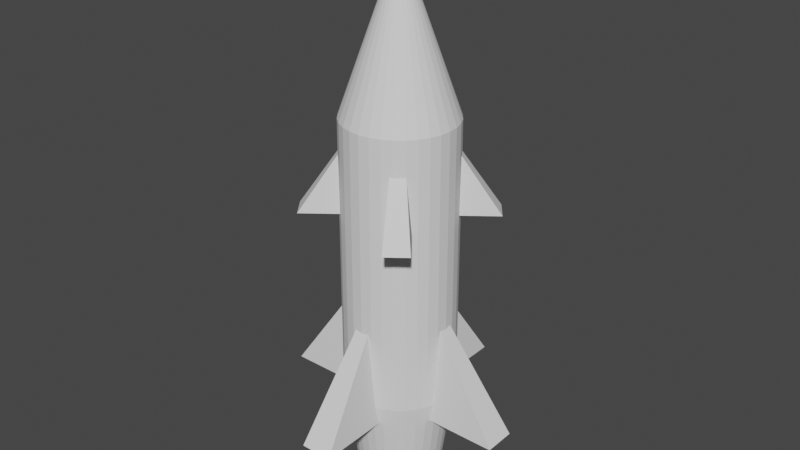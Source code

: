 # Source: 3D_Rocket_Animation_.blend  (saved by Blender 2.90.8; exported with 4.5.12 LTS)
import bpy
from mathutils import Matrix  # noqa: F401  (used for matrix-valued properties, if any)

bpy.ops.wm.read_factory_settings(use_empty=True)
scene = bpy.context.scene
scene.name = 'Scene'

# ---- collections
col_collection = bpy.data.collections.new('Collection'); scene.collection.children.link(col_collection)

# ---- world
world_world = bpy.data.worlds.new('World'); scene.world = world_world
world_world.use_nodes = True; world_world.node_tree.nodes.clear()
_N = world_world.node_tree.nodes; _L = world_world.node_tree.links
n0 = _N.new('ShaderNodeOutputWorld'); n0.name = 'World Output'; n0.location = (300, 300)
n1 = _N.new('ShaderNodeBackground'); n1.name = 'Background'; n1.location = (10, 300)
n1.inputs[0].default_value = (0.05088, 0.05088, 0.05088, 1.0)
_L.new(n1.outputs[0], n0.inputs[0])
n0.is_active_output = True
world_world.color = (0.05088, 0.05088, 0.05088)
world_world.use_sun_shadow = False
world_world.sun_shadow_jitter_overblur = 0.0

# ---- meshes
me_cylinder = bpy.data.meshes.new('Cylinder')
me_cylinder.from_pydata([(-1.718e-08, 0.6502, -1.0), (1.187e-07, 2.85e-07, 1.0), (0.1268, 0.6377, -1.0), (0.2488, 0.6007, -1.0), (0.3612, 0.5406, -1.0), (0.4597, 0.4597, -1.0), (0.5406, 0.3612, -1.0), (0.6007, 0.2488, -1.0), (0.6377, 0.1268, -1.0), (0.6502, 1.266e-07, -1.0), (0.6377, -0.1268, -1.0), (0.6007, -0.2488, -1.0), (0.5406, -0.3612, -1.0), (0.4597, -0.4597, -1.0), (0.3612, -0.5406, -1.0), (0.2488, -0.6007, -1.0), (0.1268, -0.6377, -1.0), (-1.751e-07, -0.6502, -1.0), (-0.1268, -0.6377, -1.0), (-0.2488, -0.6007, -1.0), (-0.3612, -0.5406, -1.0), (-0.4597, -0.4597, -1.0), (-0.5406, -0.3612, -1.0), (-0.6007, -0.2488, -1.0), (-0.6377, -0.1268, -1.0), (-0.6502, 6.92e-07, -1.0), (-0.6377, 0.1268, -1.0), (-0.6007, 0.2488, -1.0), (-0.5406, 0.3612, -1.0), (-0.4597, 0.4597, -1.0), (-0.3612, 0.5406, -1.0), (-0.2488, 0.6007, -1.0), (-0.1268, 0.6377, -1.0), (0.0, 1.0, 0.4055), (0.1951, 0.9808, 0.4055), (0.3827, 0.9239, 0.4055), (0.5556, 0.8315, 0.4055), (0.7071, 0.7071, 0.4055), (0.8315, 0.5556, 0.4055), (0.9239, 0.3827, 0.4055), (0.9808, 0.1951, 0.4055), (1.0, 7.55e-08, 0.4055), (0.9808, -0.1951, 0.4055), (0.9239, -0.3827, 0.4055), (0.8315, -0.5556, 0.4055), (0.7071, -0.7071, 0.4055), (0.5556, -0.8315, 0.4055), (0.3827, -0.9239, 0.4055), (0.1951, -0.9808, 0.4055), (-3.258e-07, -1.0, 0.4055), (-0.1951, -0.9808, 0.4055), (-0.3827, -0.9239, 0.4055), (-0.5556, -0.8315, 0.4055), (-0.7071, -0.7071, 0.4055), (-0.8315, -0.5556, 0.4055), (-0.9239, -0.3827, 0.4055), (-0.9808, -0.1951, 0.4055), (-1.0, 9.656e-07, 0.4055), (-0.9808, 0.1951, 0.4055), (-0.9239, 0.3827, 0.4055), (-0.8315, 0.5556, 0.4055), (-0.7071, 0.7071, 0.4055), (-0.5556, 0.8315, 0.4055), (-0.3827, 0.9239, 0.4055), (-0.1951, 0.9808, 0.4055), (0.1951, 0.9808, -0.6417), (0.3827, 0.9239, -0.6417), (0.5556, 0.8315, -0.6417), (0.7071, 0.7071, -0.6417), (0.8315, 0.5556, -0.6417), (0.9239, 0.3827, -0.6417), (0.9808, 0.1951, -0.6417), (1.0, 7.55e-08, -0.6417), (0.9808, -0.1951, -0.6417), (0.9239, -0.3827, -0.6417), (0.8315, -0.5556, -0.6417), (0.7071, -0.7071, -0.6417), (0.5556, -0.8315, -0.6417), (0.3827, -0.9239, -0.6417), (0.1951, -0.9808, -0.6417), (-3.258e-07, -1.0, -0.6417), (-0.1951, -0.9808, -0.6417), (-0.3827, -0.9239, -0.6417), (-0.5556, -0.8315, -0.6417), (-0.7071, -0.7071, -0.6417), (-0.8315, -0.5556, -0.6417), (-0.9239, -0.3827, -0.6417), (-0.9808, -0.1951, -0.6417), (-1.0, 9.656e-07, -0.6417), (-0.9808, 0.1951, -0.6417), (-0.9239, 0.3827, -0.6417), (-0.8315, 0.5556, -0.6417), (-0.7071, 0.7071, -0.6417), (-0.5556, 0.8315, -0.6417), (-0.3827, 0.9239, -0.6417), (-0.1951, 0.9808, -0.6417), (0.0, 1.0, -0.6417), (2.849e-08, 0.7601, -1.0), (0.1483, 0.7455, -1.0), (0.2909, 0.7022, -1.0), (0.4223, 0.632, -1.0), (0.5374, 0.5374, -1.0), (0.632, 0.4223, -1.0), (0.7022, 0.2909, -1.0), (0.7455, 0.1483, -1.0), (0.7601, 1.258e-07, -1.0), (0.7455, -0.1483, -1.0), (0.7022, -0.2909, -1.0), (0.632, -0.4223, -1.0), (0.5374, -0.5374, -1.0), (0.4223, -0.632, -1.0), (0.2909, -0.7022, -1.0), (0.1483, -0.7455, -1.0), (-2.192e-07, -0.7601, -1.0), (-0.1483, -0.7455, -1.0), (-0.2909, -0.7022, -1.0), (-0.4223, -0.632, -1.0), (-0.5374, -0.5374, -1.0), (-0.632, -0.4223, -1.0), (-0.7022, -0.2909, -1.0), (-0.7455, -0.1483, -1.0), (-0.7601, 8.023e-07, -1.0), (-0.7455, 0.1483, -1.0), (-0.7022, 0.2909, -1.0), (-0.632, 0.4223, -1.0), (-0.5374, 0.5374, -1.0), (-0.4223, 0.632, -1.0), (-0.2909, 0.7022, -1.0), (-0.1483, 0.7455, -1.0), (-7.95e-08, 0.6502, -0.9391), (0.1268, 0.6377, -0.9391), (0.2488, 0.6007, -0.9391), (0.3612, 0.5406, -0.9391), (0.4597, 0.4597, -0.9391), (0.5406, 0.3612, -0.9391), (0.6007, 0.2488, -0.9391), (0.6377, 0.1268, -0.9391), (0.6502, 1.266e-07, -0.9391), (0.6377, -0.1268, -0.9391), (0.6007, -0.2488, -0.9391), (0.5406, -0.3612, -0.9391), (0.4597, -0.4597, -0.9391), (0.3612, -0.5406, -0.9391), (0.2488, -0.6007, -0.9391), (0.1268, -0.6377, -0.9391), (-2.375e-07, -0.6502, -0.9391), (-0.1268, -0.6377, -0.9391), (-0.2488, -0.6007, -0.9391), (-0.3612, -0.5406, -0.9391), (-0.4597, -0.4597, -0.9391), (-0.5406, -0.3612, -0.9391), (-0.6007, -0.2488, -0.9391), (-0.6377, -0.1268, -0.9391), (-0.6502, 6.92e-07, -0.9391), (-0.6377, 0.1268, -0.9391), (-0.6007, 0.2488, -0.9391), (-0.5406, 0.3612, -0.9391), (-0.4597, 0.4597, -0.9391), (-0.3612, 0.5406, -0.9391), (-0.2488, 0.6007, -0.9391), (-0.1268, 0.6377, -0.9391)], [], [(33, 1, 34), (34, 1, 35), (35, 1, 36), (36, 1, 37), (37, 1, 38), (38, 1, 39), (39, 1, 40), (40, 1, 41), (41, 1, 42), (42, 1, 43), (43, 1, 44), (44, 1, 45), (45, 1, 46), (46, 1, 47), (47, 1, 48), (48, 1, 49), (49, 1, 50), (50, 1, 51), (51, 1, 52), (52, 1, 53), (53, 1, 54), (54, 1, 55), (55, 1, 56), (56, 1, 57), (57, 1, 58), (58, 1, 59), (59, 1, 60), (60, 1, 61), (61, 1, 62), (62, 1, 63), (63, 1, 64), (64, 1, 33), (31, 32, 160, 159), (95, 64, 33, 96), (94, 63, 64, 95), (93, 62, 63, 94), (92, 61, 62, 93), (91, 60, 61, 92), (90, 59, 60, 91), (89, 58, 59, 90), (88, 57, 58, 89), (87, 56, 57, 88), (86, 55, 56, 87), (85, 54, 55, 86), (84, 53, 54, 85), (83, 52, 53, 84), (82, 51, 52, 83), (81, 50, 51, 82), (80, 49, 50, 81), (79, 48, 49, 80), (78, 47, 48, 79), (77, 46, 47, 78), (76, 45, 46, 77), (75, 44, 45, 76), (74, 43, 44, 75), (73, 42, 43, 74), (72, 41, 42, 73), (71, 40, 41, 72), (70, 39, 40, 71), (69, 38, 39, 70), (68, 37, 38, 69), (67, 36, 37, 68), (66, 35, 36, 67), (65, 34, 35, 66), (96, 33, 34, 65), (97, 96, 65, 98), (98, 65, 66, 99), (99, 66, 67, 100), (100, 67, 68, 101), (101, 68, 69, 102), (102, 69, 70, 103), (103, 70, 71, 104), (104, 71, 72, 105), (105, 72, 73, 106), (106, 73, 74, 107), (107, 74, 75, 108), (108, 75, 76, 109), (109, 76, 77, 110), (110, 77, 78, 111), (111, 78, 79, 112), (112, 79, 80, 113), (113, 80, 81, 114), (114, 81, 82, 115), (115, 82, 83, 116), (116, 83, 84, 117), (117, 84, 85, 118), (118, 85, 86, 119), (119, 86, 87, 120), (120, 87, 88, 121), (121, 88, 89, 122), (122, 89, 90, 123), (123, 90, 91, 124), (124, 91, 92, 125), (125, 92, 93, 126), (126, 93, 94, 127), (127, 94, 95, 128), (128, 95, 96, 97), (2, 0, 97, 98), (3, 2, 98, 99), (4, 3, 99, 100), (5, 4, 100, 101), (6, 5, 101, 102), (7, 6, 102, 103), (8, 7, 103, 104), (9, 8, 104, 105), (10, 9, 105, 106), (11, 10, 106, 107), (12, 11, 107, 108), (13, 12, 108, 109), (14, 13, 109, 110), (15, 14, 110, 111), (16, 15, 111, 112), (17, 16, 112, 113), (18, 17, 113, 114), (19, 18, 114, 115), (20, 19, 115, 116), (21, 20, 116, 117), (22, 21, 117, 118), (23, 22, 118, 119), (24, 23, 119, 120), (25, 24, 120, 121), (26, 25, 121, 122), (27, 26, 122, 123), (28, 27, 123, 124), (29, 28, 124, 125), (30, 29, 125, 126), (31, 30, 126, 127), (32, 31, 127, 128), (0, 32, 128, 97), (129, 130, 131, 132, 133, 134, 135, 136, 137, 138, 139, 140, 141, 142, 143, 144, 145, 146, 147, 148, 149, 150, 151, 152, 153, 154, 155, 156, 157, 158, 159, 160), (18, 19, 147, 146), (5, 6, 134, 133), (32, 0, 129, 160), (19, 20, 148, 147), (6, 7, 135, 134), (20, 21, 149, 148), (7, 8, 136, 135), (21, 22, 150, 149), (8, 9, 137, 136), (22, 23, 151, 150), (9, 10, 138, 137), (23, 24, 152, 151), (10, 11, 139, 138), (24, 25, 153, 152), (11, 12, 140, 139), (25, 26, 154, 153), (12, 13, 141, 140), (26, 27, 155, 154), (13, 14, 142, 141), (27, 28, 156, 155), (14, 15, 143, 142), (0, 2, 130, 129), (28, 29, 157, 156), (15, 16, 144, 143), (2, 3, 131, 130), (29, 30, 158, 157), (16, 17, 145, 144), (3, 4, 132, 131), (30, 31, 159, 158), (17, 18, 146, 145), (4, 5, 133, 132)])
_uv = me_cylinder.uv_layers.new(name='UVMap')
_uv.uv.foreach_set('vector', [1.0, 0.8514, 0.9688, 1.0, 0.9688, 0.8514, 0.9688, 0.8514, 0.9375, 1.0, 0.9375, 0.8514, 0.9375, 0.8514, 0.9062, 1.0, 0.9062, 0.8514, 0.9062, 0.8514, 0.875, 1.0, 0.875, 0.8514, 0.875, 0.8514, 0.8438, 1.0, 0.8438, 0.8514, 0.8438, 0.8514, 0.8125, 1.0, 0.8125, 0.8514, 0.8125, 0.8514, 0.7812, 1.0, 0.7813, 0.8514, 0.7813, 0.8514, 0.75, 1.0, 0.75, 0.8514, 0.75, 0.8514, 0.7188, 1.0, 0.7188, 0.8514, 0.7188, 0.8514, 0.6875, 1.0, 0.6875, 0.8514, 0.6875, 0.8514, 0.6562, 1.0, 0.6562, 0.8514, 0.6562, 0.8514, 0.625, 1.0, 0.625, 0.8514, 0.625, 0.8514, 0.5938, 1.0, 0.5938, 0.8514, 0.5938, 0.8514, 0.5625, 1.0, 0.5625, 0.8514, 0.5625, 0.8514, 0.5312, 1.0, 0.5312, 0.8514, 0.5312, 0.8514, 0.5, 1.0, 0.5, 0.8514, 0.5, 0.8514, 0.4688, 1.0, 0.4687, 0.8514, 0.4687, 0.8514, 0.4375, 1.0, 0.4375, 0.8514, 0.4375, 0.8514, 0.4062, 1.0, 0.4062, 0.8514, 0.4062, 0.8514, 0.375, 1.0, 0.375, 0.8514, 0.375, 0.8514, 0.3438, 1.0, 0.3438, 0.8514, 0.3438, 0.8514, 0.3125, 1.0, 0.3125, 0.8514, 0.3125, 0.8514, 0.2812, 1.0, 0.2812, 0.8514, 0.2812, 0.8514, 0.25, 1.0, 0.25, 0.8514, 0.25, 0.8514, 0.2188, 1.0, 0.2188, 0.8514, 0.2188, 0.8514, 0.1875, 1.0, 0.1875, 0.8514, 0.1875, 0.8514, 0.1562, 1.0, 0.1562, 0.8514, 0.1562, 0.8514, 0.125, 1.0, 0.125, 0.8514, 0.125, 0.8514, 0.09375, 1.0, 0.09375, 0.8514, 0.09375, 0.8514, 0.0625, 1.0, 0.0625, 0.8514, 0.0625, 0.8514, 0.03125, 1.0, 0.03125, 0.8514, 0.03125, 0.8514, 0.0, 1.0, 0.0, 0.8514, 0.6714, 0.4397, 0.7099, 0.4514, 0.7099, 0.4514, 0.6714, 0.4397, 0.03125, 0.5896, 0.03125, 0.8514, 0.0, 0.8514, 0.0, 0.5896, 0.0625, 0.5896, 0.0625, 0.8514, 0.03125, 0.8514, 0.03125, 0.5896, 0.09375, 0.5896, 0.09375, 0.8514, 0.0625, 0.8514, 0.0625, 0.5896, 0.125, 0.5896, 0.125, 0.8514, 0.09375, 0.8514, 0.09375, 0.5896, 0.1562, 0.5896, 0.1562, 0.8514, 0.125, 0.8514, 0.125, 0.5896, 0.1875, 0.5896, 0.1875, 0.8514, 0.1562, 0.8514, 0.1562, 0.5896, 0.2188, 0.5896, 0.2188, 0.8514, 0.1875, 0.8514, 0.1875, 0.5896, 0.25, 0.5896, 0.25, 0.8514, 0.2188, 0.8514, 0.2188, 0.5896, 0.2812, 0.5896, 0.2812, 0.8514, 0.25, 0.8514, 0.25, 0.5896, 0.3125, 0.5896, 0.3125, 0.8514, 0.2812, 0.8514, 0.2812, 0.5896, 0.3438, 0.5896, 0.3438, 0.8514, 0.3125, 0.8514, 0.3125, 0.5896, 0.375, 0.5896, 0.375, 0.8514, 0.3438, 0.8514, 0.3438, 0.5896, 0.4062, 0.5896, 0.4062, 0.8514, 0.375, 0.8514, 0.375, 0.5896, 0.4375, 0.5896, 0.4375, 0.8514, 0.4062, 0.8514, 0.4062, 0.5896, 0.4688, 0.5896, 0.4687, 0.8514, 0.4375, 0.8514, 0.4375, 0.5896, 0.5, 0.5896, 0.5, 0.8514, 0.4687, 0.8514, 0.4688, 0.5896, 0.5312, 0.5896, 0.5312, 0.8514, 0.5, 0.8514, 0.5, 0.5896, 0.5625, 0.5896, 0.5625, 0.8514, 0.5312, 0.8514, 0.5312, 0.5896, 0.5938, 0.5896, 0.5938, 0.8514, 0.5625, 0.8514, 0.5625, 0.5896, 0.625, 0.5896, 0.625, 0.8514, 0.5938, 0.8514, 0.5938, 0.5896, 0.6562, 0.5896, 0.6562, 0.8514, 0.625, 0.8514, 0.625, 0.5896, 0.6875, 0.5896, 0.6875, 0.8514, 0.6562, 0.8514, 0.6562, 0.5896, 0.7188, 0.5896, 0.7188, 0.8514, 0.6875, 0.8514, 0.6875, 0.5896, 0.75, 0.5896, 0.75, 0.8514, 0.7188, 0.8514, 0.7188, 0.5896, 0.7812, 0.5896, 0.7813, 0.8514, 0.75, 0.8514, 0.75, 0.5896, 0.8125, 0.5896, 0.8125, 0.8514, 0.7813, 0.8514, 0.7812, 0.5896, 0.8438, 0.5896, 0.8438, 0.8514, 0.8125, 0.8514, 0.8125, 0.5896, 0.875, 0.5896, 0.875, 0.8514, 0.8438, 0.8514, 0.8438, 0.5896, 0.9062, 0.5896, 0.9062, 0.8514, 0.875, 0.8514, 0.875, 0.5896, 0.9375, 0.5896, 0.9375, 0.8514, 0.9062, 0.8514, 0.9062, 0.5896, 0.9688, 0.5896, 0.9688, 0.8514, 0.9375, 0.8514, 0.9375, 0.5896, 1.0, 0.5896, 1.0, 0.8514, 0.9688, 0.8514, 0.9688, 0.5896, 1.0, 0.5, 1.0, 0.5896, 0.9688, 0.5896, 0.9688, 0.5, 0.9688, 0.5, 0.9688, 0.5896, 0.9375, 0.5896, 0.9375, 0.5, 0.9375, 0.5, 0.9375, 0.5896, 0.9062, 0.5896, 0.9062, 0.5, 0.9062, 0.5, 0.9062, 0.5896, 0.875, 0.5896, 0.875, 0.5, 0.875, 0.5, 0.875, 0.5896, 0.8438, 0.5896, 0.8438, 0.5, 0.8438, 0.5, 0.8438, 0.5896, 0.8125, 0.5896, 0.8125, 0.5, 0.8125, 0.5, 0.8125, 0.5896, 0.7812, 0.5896, 0.7812, 0.5, 0.7812, 0.5, 0.7812, 0.5896, 0.75, 0.5896, 0.75, 0.5, 0.75, 0.5, 0.75, 0.5896, 0.7188, 0.5896, 0.7188, 0.5, 0.7188, 0.5, 0.7188, 0.5896, 0.6875, 0.5896, 0.6875, 0.5, 0.6875, 0.5, 0.6875, 0.5896, 0.6562, 0.5896, 0.6562, 0.5, 0.6562, 0.5, 0.6562, 0.5896, 0.625, 0.5896, 0.625, 0.5, 0.625, 0.5, 0.625, 0.5896, 0.5938, 0.5896, 0.5938, 0.5, 0.5938, 0.5, 0.5938, 0.5896, 0.5625, 0.5896, 0.5625, 0.5, 0.5625, 0.5, 0.5625, 0.5896, 0.5312, 0.5896, 0.5312, 0.5, 0.5312, 0.5, 0.5312, 0.5896, 0.5, 0.5896, 0.5, 0.5, 0.5, 0.5, 0.5, 0.5896, 0.4688, 0.5896, 0.4688, 0.5, 0.4688, 0.5, 0.4688, 0.5896, 0.4375, 0.5896, 0.4375, 0.5, 0.4375, 0.5, 0.4375, 0.5896, 0.4062, 0.5896, 0.4062, 0.5, 0.4062, 0.5, 0.4062, 0.5896, 0.375, 0.5896, 0.375, 0.5, 0.375, 0.5, 0.375, 0.5896, 0.3438, 0.5896, 0.3438, 0.5, 0.3438, 0.5, 0.3438, 0.5896, 0.3125, 0.5896, 0.3125, 0.5, 0.3125, 0.5, 0.3125, 0.5896, 0.2812, 0.5896, 0.2812, 0.5, 0.2812, 0.5, 0.2812, 0.5896, 0.25, 0.5896, 0.25, 0.5, 0.25, 0.5, 0.25, 0.5896, 0.2188, 0.5896, 0.2188, 0.5, 0.2188, 0.5, 0.2188, 0.5896, 0.1875, 0.5896, 0.1875, 0.5, 0.1875, 0.5, 0.1875, 0.5896, 0.1562, 0.5896, 0.1562, 0.5, 0.1562, 0.5, 0.1562, 0.5896, 0.125, 0.5896, 0.125, 0.5, 0.125, 0.5, 0.125, 0.5896, 0.09375, 0.5896, 0.09375, 0.5, 0.09375, 0.5, 0.09375, 0.5896, 0.0625, 0.5896, 0.0625, 0.5, 0.0625, 0.5, 0.0625, 0.5896, 0.03125, 0.5896, 0.03125, 0.5, 0.03125, 0.5, 0.03125, 0.5896, 0.0, 0.5896, 0.0, 0.5, 0.7901, 0.4514, 0.75, 0.4553, 0.75, 0.49, 0.7968, 0.4854, 0.8286, 0.4397, 0.7901, 0.4514, 0.7968, 0.4854, 0.8418, 0.4717, 0.8641, 0.4207, 0.8286, 0.4397, 0.8418, 0.4717, 0.8833, 0.4496, 0.8952, 0.3952, 0.8641, 0.4207, 0.8833, 0.4496, 0.9197, 0.4197, 0.9207, 0.3641, 0.8952, 0.3952, 0.9197, 0.4197, 0.9496, 0.3833, 0.9397, 0.3286, 0.9207, 0.3641, 0.9496, 0.3833, 0.9717, 0.3418, 0.9514, 0.2901, 0.9397, 0.3286, 0.9717, 0.3418, 0.9854, 0.2968, 0.9553, 0.25, 0.9514, 0.2901, 0.9854, 0.2968, 0.99, 0.25, 0.9514, 0.2099, 0.9553, 0.25, 0.99, 0.25, 0.9854, 0.2032, 0.9397, 0.1714, 0.9514, 0.2099, 0.9854, 0.2032, 0.9717, 0.1582, 0.9207, 0.1359, 0.9397, 0.1714, 0.9717, 0.1582, 0.9496, 0.1167, 0.8952, 0.1048, 0.9207, 0.1359, 0.9496, 0.1167, 0.9197, 0.08029, 0.8641, 0.0793, 0.8952, 0.1048, 0.9197, 0.08029, 0.8833, 0.05045, 0.8286, 0.06033, 0.8641, 0.0793, 0.8833, 0.05045, 0.8418, 0.02827, 0.7901, 0.04865, 0.8286, 0.06033, 0.8418, 0.02827, 0.7968, 0.01461, 0.75, 0.0447, 0.7901, 0.04865, 0.7968, 0.01461, 0.75, 0.01, 0.7099, 0.04865, 0.75, 0.0447, 0.75, 0.01, 0.7032, 0.01461, 0.6714, 0.06033, 0.7099, 0.04865, 0.7032, 0.01461, 0.6582, 0.02827, 0.6359, 0.0793, 0.6714, 0.06033, 0.6582, 0.02827, 0.6167, 0.05045, 0.6048, 0.1048, 0.6359, 0.0793, 0.6167, 0.05045, 0.5803, 0.08029, 0.5793, 0.1359, 0.6048, 0.1048, 0.5803, 0.08029, 0.5504, 0.1167, 0.5603, 0.1714, 0.5793, 0.1359, 0.5504, 0.1167, 0.5283, 0.1582, 0.5486, 0.2099, 0.5603, 0.1714, 0.5283, 0.1582, 0.5146, 0.2032, 0.5447, 0.25, 0.5486, 0.2099, 0.5146, 0.2032, 0.51, 0.25, 0.5486, 0.2901, 0.5447, 0.25, 0.51, 0.25, 0.5146, 0.2968, 0.5603, 0.3286, 0.5486, 0.2901, 0.5146, 0.2968, 0.5283, 0.3418, 0.5793, 0.3641, 0.5603, 0.3286, 0.5283, 0.3418, 0.5504, 0.3833, 0.6048, 0.3952, 0.5793, 0.3641, 0.5504, 0.3833, 0.5803, 0.4197, 0.6359, 0.4207, 0.6048, 0.3952, 0.5803, 0.4197, 0.6167, 0.4496, 0.6714, 0.4397, 0.6359, 0.4207, 0.6167, 0.4496, 0.6582, 0.4717, 0.7099, 0.4514, 0.6714, 0.4397, 0.6582, 0.4717, 0.7032, 0.4854, 0.75, 0.4553, 0.7099, 0.4514, 0.7032, 0.4854, 0.75, 0.49, 0.75, 0.4553, 0.7901, 0.4514, 0.8286, 0.4397, 0.8641, 0.4207, 0.8952, 0.3952, 0.9207, 0.3641, 0.9397, 0.3286, 0.9514, 0.2901, 0.9553, 0.25, 0.9514, 0.2099, 0.9397, 0.1714, 0.9207, 0.1359, 0.8952, 0.1048, 0.8641, 0.0793, 0.8286, 0.06033, 0.7901, 0.04865, 0.75, 0.0447, 0.7099, 0.04865, 0.6714, 0.06033, 0.6359, 0.0793, 0.6048, 0.1048, 0.5793, 0.1359, 0.5603, 0.1714, 0.5486, 0.2099, 0.5447, 0.25, 0.5486, 0.2901, 0.5603, 0.3286, 0.5793, 0.3641, 0.6048, 0.3952, 0.6359, 0.4207, 0.6714, 0.4397, 0.7099, 0.4514, 0.7099, 0.04865, 0.6714, 0.06033, 0.6714, 0.06033, 0.7099, 0.04865, 0.8952, 0.3952, 0.9207, 0.3641, 0.9207, 0.3641, 0.8952, 0.3952, 0.7099, 0.4514, 0.75, 0.4553, 0.75, 0.4553, 0.7099, 0.4514, 0.6714, 0.06033, 0.6359, 0.0793, 0.6359, 0.0793, 0.6714, 0.06033, 0.9207, 0.3641, 0.9397, 0.3286, 0.9397, 0.3286, 0.9207, 0.3641, 0.6359, 0.0793, 0.6048, 0.1048, 0.6048, 0.1048, 0.6359, 0.0793, 0.9397, 0.3286, 0.9514, 0.2901, 0.9514, 0.2901, 0.9397, 0.3286, 0.6048, 0.1048, 0.5793, 0.1359, 0.5793, 0.1359, 0.6048, 0.1048, 0.9514, 0.2901, 0.9553, 0.25, 0.9553, 0.25, 0.9514, 0.2901, 0.5793, 0.1359, 0.5603, 0.1714, 0.5603, 0.1714, 0.5793, 0.1359, 0.9553, 0.25, 0.9514, 0.2099, 0.9514, 0.2099, 0.9553, 0.25, 0.5603, 0.1714, 0.5486, 0.2099, 0.5486, 0.2099, 0.5603, 0.1714, 0.9514, 0.2099, 0.9397, 0.1714, 0.9397, 0.1714, 0.9514, 0.2099, 0.5486, 0.2099, 0.5447, 0.25, 0.5447, 0.25, 0.5486, 0.2099, 0.9397, 0.1714, 0.9207, 0.1359, 0.9207, 0.1359, 0.9397, 0.1714, 0.5447, 0.25, 0.5486, 0.2901, 0.5486, 0.2901, 0.5447, 0.25, 0.9207, 0.1359, 0.8952, 0.1048, 0.8952, 0.1048, 0.9207, 0.1359, 0.5486, 0.2901, 0.5603, 0.3286, 0.5603, 0.3286, 0.5486, 0.2901, 0.8952, 0.1048, 0.8641, 0.0793, 0.8641, 0.0793, 0.8952, 0.1048, 0.5603, 0.3286, 0.5793, 0.3641, 0.5793, 0.3641, 0.5603, 0.3286, 0.8641, 0.0793, 0.8286, 0.06033, 0.8286, 0.06033, 0.8641, 0.0793, 0.75, 0.4553, 0.7901, 0.4514, 0.7901, 0.4514, 0.75, 0.4553, 0.5793, 0.3641, 0.6048, 0.3952, 0.6048, 0.3952, 0.5793, 0.3641, 0.8286, 0.06033, 0.7901, 0.04865, 0.7901, 0.04865, 0.8286, 0.06033, 0.7901, 0.4514, 0.8286, 0.4397, 0.8286, 0.4397, 0.7901, 0.4514, 0.6048, 0.3952, 0.6359, 0.4207, 0.6359, 0.4207, 0.6048, 0.3952, 0.7901, 0.04865, 0.75, 0.0447, 0.75, 0.0447, 0.7901, 0.04865, 0.8286, 0.4397, 0.8641, 0.4207, 0.8641, 0.4207, 0.8286, 0.4397, 0.6359, 0.4207, 0.6714, 0.4397, 0.6714, 0.4397, 0.6359, 0.4207, 0.75, 0.0447, 0.7099, 0.04865, 0.7099, 0.04865, 0.75, 0.0447, 0.8641, 0.4207, 0.8952, 0.3952, 0.8952, 0.3952, 0.8641, 0.4207])
me_cylinder.use_remesh_fix_poles = True
me_cylinder.use_remesh_preserve_attributes = False
me_cylinder.use_mirror_vertex_groups = False
me_cylinder.update()
me_cube_001 = bpy.data.meshes.new('Cube.001')
me_cube_001.from_pydata([(-1.308, -1.308, -1.123), (0.0, 0.0, 1.493), (-1.308, 1.308, -1.123), (1.308, -1.308, -1.123), (1.308, 1.308, -1.123)], [], [(0, 1, 2), (2, 1, 4), (4, 1, 3), (3, 1, 0), (2, 4, 3, 0)])
_uv = me_cube_001.uv_layers.new(name='UVMap')
_uv.uv.foreach_set('vector', [0.375, 0.0, 0.625, 0.25, 0.375, 0.25, 0.375, 0.25, 0.625, 0.5, 0.375, 0.5, 0.375, 0.5, 0.625, 0.75, 0.375, 0.75, 0.375, 0.75, 0.625, 1.0, 0.375, 1.0, 0.125, 0.5, 0.375, 0.5, 0.375, 0.75, 0.125, 0.75])
me_cube_001.use_remesh_fix_poles = True
me_cube_001.use_remesh_preserve_attributes = False
me_cube_001.use_mirror_vertex_groups = False
me_cube_001.update()
me_cube_002 = bpy.data.meshes.new('Cube.002')
me_cube_002.from_pydata([(-1.308, -1.308, -1.123), (0.0, 0.0, 1.493), (-1.308, 1.308, -1.123), (1.308, -1.308, -1.123), (1.308, 1.308, -1.123)], [], [(0, 1, 2), (2, 1, 4), (4, 1, 3), (3, 1, 0), (2, 4, 3, 0)])
_uv = me_cube_002.uv_layers.new(name='UVMap')
_uv.uv.foreach_set('vector', [0.375, 0.0, 0.625, 0.25, 0.375, 0.25, 0.375, 0.25, 0.625, 0.5, 0.375, 0.5, 0.375, 0.5, 0.625, 0.75, 0.375, 0.75, 0.375, 0.75, 0.625, 1.0, 0.375, 1.0, 0.125, 0.5, 0.375, 0.5, 0.375, 0.75, 0.125, 0.75])
me_cube_002.use_remesh_fix_poles = True
me_cube_002.use_remesh_preserve_attributes = False
me_cube_002.use_mirror_vertex_groups = False
me_cube_002.update()
me_cube_003 = bpy.data.meshes.new('Cube.003')
me_cube_003.from_pydata([(-1.308, -1.308, -1.123), (0.0, 0.0, 1.493), (-1.308, 1.308, -1.123), (1.308, -1.308, -1.123), (1.308, 1.308, -1.123)], [], [(0, 1, 2), (2, 1, 4), (4, 1, 3), (3, 1, 0), (2, 4, 3, 0)])
_uv = me_cube_003.uv_layers.new(name='UVMap')
_uv.uv.foreach_set('vector', [0.375, 0.0, 0.625, 0.25, 0.375, 0.25, 0.375, 0.25, 0.625, 0.5, 0.375, 0.5, 0.375, 0.5, 0.625, 0.75, 0.375, 0.75, 0.375, 0.75, 0.625, 1.0, 0.375, 1.0, 0.125, 0.5, 0.375, 0.5, 0.375, 0.75, 0.125, 0.75])
me_cube_003.use_remesh_fix_poles = True
me_cube_003.use_remesh_preserve_attributes = False
me_cube_003.use_mirror_vertex_groups = False
me_cube_003.update()
me_cube_004 = bpy.data.meshes.new('Cube.004')
me_cube_004.from_pydata([(-1.308, -1.308, -1.123), (0.0, 0.0, 1.493), (-1.308, 1.308, -1.123), (1.308, -1.308, -1.123), (1.308, 1.308, -1.123)], [], [(0, 1, 2), (2, 1, 4), (4, 1, 3), (3, 1, 0), (2, 4, 3, 0)])
_uv = me_cube_004.uv_layers.new(name='UVMap')
_uv.uv.foreach_set('vector', [0.375, 0.0, 0.625, 0.25, 0.375, 0.25, 0.375, 0.25, 0.625, 0.5, 0.375, 0.5, 0.375, 0.5, 0.625, 0.75, 0.375, 0.75, 0.375, 0.75, 0.625, 1.0, 0.375, 1.0, 0.125, 0.5, 0.375, 0.5, 0.375, 0.75, 0.125, 0.75])
me_cube_004.use_remesh_fix_poles = True
me_cube_004.use_remesh_preserve_attributes = False
me_cube_004.use_mirror_vertex_groups = False
me_cube_004.update()

# ---- objects
ob_cylinder = bpy.data.objects.new('Cylinder', me_cylinder)
ob_cube = bpy.data.objects.new('Cube', me_cube_001)
ob_cube_001 = bpy.data.objects.new('Cube.001', me_cube_002)
ob_cube_002 = bpy.data.objects.new('Cube.002', me_cube_003)
ob_cube_003 = bpy.data.objects.new('Cube.003', me_cube_004)

# ---- transforms, parenting, visibility, modifiers, constraints
ob_cylinder.location = (0.0, 0.0, 8.884)
ob_cylinder.scale = (1.0, 1.0, 4.76)
ob_cylinder.lineart.crease_threshold = 0.0
ob_cube.location = (0.0, 0.0, 6.883)
ob_cube.scale = (1.672, 0.2213, 1.239)
ob_cube.lineart.crease_threshold = 0.0
ob_cube_001.location = (0.0, 0.0, 6.883)
ob_cube_001.rotation_euler = (0.0, 0.0, 1.571)
ob_cube_001.scale = (1.672, 0.2213, 1.239)
ob_cube_001.lineart.crease_threshold = 0.0
ob_cube_002.location = (0.0, 0.0, 10.25)
ob_cube_002.rotation_euler = (0.0, -0.0, 0.6612)
ob_cube_002.scale = (1.281, 0.1695, 0.9487)
ob_cube_002.lineart.crease_threshold = 0.0
ob_cube_003.location = (0.0, 0.0, 10.25)
ob_cube_003.rotation_euler = (0.0, -0.0, 2.232)
ob_cube_003.scale = (1.281, 0.1695, 0.9487)
ob_cube_003.lineart.crease_threshold = 0.0

# ---- collection membership
col_collection.objects.link(ob_cylinder)
col_collection.objects.link(ob_cube)
col_collection.objects.link(ob_cube_001)
col_collection.objects.link(ob_cube_002)
col_collection.objects.link(ob_cube_003)

# ---- scene / render settings (as saved in the file)
scene.frame_start = 1; scene.frame_end = 100; scene.frame_set(91)
scene.render.engine = 'BLENDER_EEVEE_NEXT'
scene.cycles.use_denoising = False
scene.cycles.samples = 128
scene.cycles.sampling_pattern = 'TABULATED_SOBOL'
scene.cycles.use_adaptive_sampling = False
scene.cycles.use_light_tree = False
scene.view_settings.view_transform = 'Filmic'
bpy.context.view_layer.update()

# ---- added for rendering (the .blend has no active camera and no usable light): camera, sun
cam_auto = bpy.data.cameras.new('AutoCamera')
cam_auto.lens = 50.0
cam_auto.sensor_width = 36.0
cam_auto.clip_end = 1000.0
ob_auto_camera = bpy.data.objects.new('AutoCamera', cam_auto)
scene.collection.objects.link(ob_auto_camera)
ob_auto_camera.location = (10.5064, -12.6077, 17.2891)
ob_auto_camera.rotation_euler = (1.09748, -7.21219e-08, 0.694738)
scene.camera = ob_auto_camera
light_auto_sun = bpy.data.lights.new('AutoSun', 'SUN')
light_auto_sun.energy = 3.0
light_auto_sun.angle = 0.0523599
ob_auto_sun = bpy.data.objects.new('AutoSun', light_auto_sun)
scene.collection.objects.link(ob_auto_sun)
ob_auto_sun.rotation_euler = (0.872665, 0.174533, 0.523599)
bpy.context.view_layer.update()
